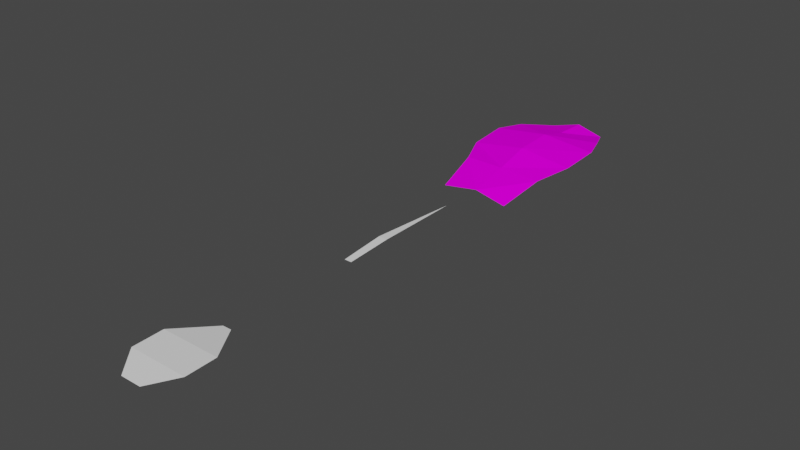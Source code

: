 # Source: Foliage.blend  (saved by Blender 2.90.8; exported with 4.5.12 LTS)
import bpy
from mathutils import Matrix  # noqa: F401  (used for matrix-valued properties, if any)

bpy.ops.wm.read_factory_settings(use_empty=True)
scene = bpy.context.scene
scene.name = 'Scene'

# ---- collections
col_collection = bpy.data.collections.new('Collection'); scene.collection.children.link(col_collection)

# ---- images (referenced by path relative to the original .blend; pixels are not part of the script)
import os
ASSET_DIR = os.environ.get("B2B_ASSET_DIR", "")  # directory of the original .blend (textures are referenced by path, not embedded)
HERE = os.path.dirname(os.path.abspath(__file__))  # packed textures are extracted next to this script under _unpacked/

def load_image(name, relpath, width, height, colorspace="sRGB"):
    """Load a texture the original file referenced (path relative to the .blend, or extracted next to this script)."""
    p = next((c for c in (os.path.join(HERE, relpath), os.path.join(ASSET_DIR, relpath)) if relpath and os.path.exists(c)), "")
    if p:
        img = bpy.data.images.load(p, check_existing=True)
        img.name = name
    else:  # same state as the original file: an image datablock whose file is absent (Cycles renders it pink)
        img = bpy.data.images.new(name, width, height)
        img.source = "FILE"
        img.filepath = "//" + (relpath or name)
    img.colorspace_settings.name = colorspace
    return img
img_fern_bush_png = load_image('Fern Bush.png', 'Fern Bush.png', 1024, 1024, 'sRGB')

# ---- materials (node trees are filled in below, after node groups)
mat_fern_bush = bpy.data.materials.new('Fern Bush')
mat_fern_bush.surface_render_method = 'BLENDED'
mat_fern_bush.blend_method = 'BLEND'
mat_fern_bush.use_backface_culling = True
mat_fern_bush.use_transparent_shadow = False

# ---- material node trees
mat_fern_bush.use_nodes = True; mat_fern_bush.node_tree.nodes.clear()
_N = mat_fern_bush.node_tree.nodes; _L = mat_fern_bush.node_tree.links
n0 = _N.new('ShaderNodeOutputMaterial'); n0.name = 'Material Output'; n0.location = (300, 300)
n1 = _N.new('ShaderNodeBsdfPrincipled'); n1.name = 'Principled BSDF'; n1.location = (10, 300)
n1.distribution = 'GGX'
n1.subsurface_method = 'BURLEY'
n1.inputs[3].default_value = 1.45
n1.inputs[13].default_value = 0.0
n1.inputs[27].default_value = (0.0, 0.0, 0.0, 1.0)
n1.inputs[28].default_value = 1.0
n2 = _N.new('ShaderNodeTexImage'); n2.name = 'Image Texture'; n2.location = (-280, 280)
n2.image = img_fern_bush_png
n2.interpolation = 'Closest'
_L.new(n1.outputs[0], n0.inputs[0])
_L.new(n2.outputs[0], n1.inputs[0])
n0.is_active_output = True

# ---- world
world_world = bpy.data.worlds.new('World'); scene.world = world_world
world_world.use_nodes = True; world_world.node_tree.nodes.clear()
_N = world_world.node_tree.nodes; _L = world_world.node_tree.links
n0 = _N.new('ShaderNodeOutputWorld'); n0.name = 'World Output'; n0.location = (300, 300)
n1 = _N.new('ShaderNodeBackground'); n1.name = 'Background'; n1.location = (10, 300)
n1.inputs[0].default_value = (0.05088, 0.05088, 0.05088, 1.0)
_L.new(n1.outputs[0], n0.inputs[0])
n0.is_active_output = True
world_world.color = (0.05088, 0.05088, 0.05088)
world_world.use_sun_shadow = False
world_world.sun_shadow_jitter_overblur = 0.0

# ---- meshes
me_plane = bpy.data.meshes.new('Plane')
me_plane.from_pydata([(-0.2275, -11.0, 0.0), (0.2275, -11.0, 0.0), (-0.0975, -9.0, 0.0), (0.0975, -9.0, 0.0), (-0.65, -9.792, 0.095), (-0.65, -10.46, 0.08), (0.65, -10.46, 0.08), (0.65, -9.792, 0.095)], [], [(4, 7, 3, 2), (0, 1, 6, 5), (5, 6, 7, 4)])
_uv = me_plane.uv_layers.new(name='UVMap')
_uv.uv.foreach_set('vector', [0.175, 0.6055, 0.825, 0.6055, 0.5488, 1.001, 0.4512, 1.001, 0.3863, 0.001318, 0.6137, 0.001318, 0.825, 0.2722, 0.175, 0.2722, 0.175, 0.2722, 0.825, 0.2722, 0.825, 0.6055, 0.175, 0.6055])
me_plane.use_remesh_fix_poles = True
me_plane.use_remesh_preserve_attributes = False
me_plane.use_mirror_vertex_groups = False
me_plane.update()
me_plane_001 = bpy.data.meshes.new('Plane.001')
me_plane_001.from_pydata([(-0.08, -6.0, 0.0), (0.08, -6.0, 0.0), (0.0, -3.0, 0.0125), (-0.1, -5.0, 0.075), (0.1, -5.0, 0.075)], [], [(3, 4, 2), (0, 1, 4, 3)])
_uv = me_plane_001.uv_layers.new(name='UVMap')
_uv.uv.foreach_set('vector', [0.4917, 0.5972, 0.5083, 0.5972, 0.5, 0.7639, 0.4933, 0.5139, 0.5067, 0.5139, 0.5083, 0.5972, 0.4917, 0.5972])
me_plane_001.use_remesh_fix_poles = True
me_plane_001.use_remesh_preserve_attributes = False
me_plane_001.use_mirror_vertex_groups = False
me_plane_001.update()
me_plane_002 = bpy.data.meshes.new('Plane.002')
me_plane_002.from_pydata([(-0.8168, -2.0, -0.1334), (0.7168, -2.0, -0.1568), (-0.6589, 2.046, 0.02735), (0.5942, 2.046, 0.06274), (-1.107, 1.279, 0.1842), (-1.241, 0.5706, 0.2723), (-1.235, -0.3147, 0.198), (-0.8828, -1.088, 0.1969), (0.9247, -1.088, 0.1467), (1.179, -0.3147, 0.2546), (1.217, 0.5706, 0.335), (0.9518, 1.279, 0.256), (0.0, -2.0, 0.0), (3.643e-17, 2.046, 0.2213), (4.372e-17, -1.088, 0.1969), (4.663e-17, -0.3147, 0.3987), (9.764e-17, 0.5706, 0.4397), (5.683e-17, 1.279, 0.256)], [], [(17, 11, 3), (12, 1, 8), (14, 8, 9), (15, 9, 10), (16, 10, 11), (16, 17, 4), (15, 16, 5), (14, 15, 6), (12, 14, 7), (17, 13, 2), (13, 17, 3), (4, 17, 2), (5, 16, 4), (17, 16, 11), (6, 15, 5), (16, 15, 10), (7, 14, 6), (15, 14, 9), (14, 12, 8), (0, 12, 7)])
_uv = me_plane_002.uv_layers.new(name='UVMap')
_uv.uv.foreach_set('vector', [0.8108, 0.4778, 0.8108, 0.1067, 1.0, 0.2461, 0.0003823, 0.4778, 0.0003823, 0.1983, 0.2257, 0.09384, 0.2257, 0.4778, 0.2257, 0.09384, 0.4169, 0.01791, 0.4169, 0.4778, 0.4169, 0.01791, 0.6357, 0.003316, 0.6357, 0.4778, 0.6357, 0.003316, 0.8108, 0.1067, 0.6357, 0.4778, 0.8108, 0.4778, 0.8108, 0.9369, 0.4169, 0.4778, 0.6357, 0.4778, 0.6357, 0.9616, 0.2257, 0.4778, 0.4169, 0.4778, 0.4169, 0.9594, 0.0003823, 0.4778, 0.2257, 0.4778, 0.2257, 0.8768, 0.8108, 0.4778, 1.0, 0.4778, 1.0, 0.9926, 1.0, 0.4778, 0.8108, 0.4778, 1.0, 0.2461, 0.8108, 0.9369, 0.8108, 0.4778, 1.0, 0.9926, 0.6357, 0.9616, 0.6357, 0.4778, 0.8108, 0.9369, 0.8108, 0.4778, 0.6357, 0.4778, 0.8108, 0.1067, 0.4169, 0.9594, 0.4169, 0.4778, 0.6357, 0.9616, 0.6357, 0.4778, 0.4169, 0.4778, 0.6357, 0.003316, 0.2257, 0.8768, 0.2257, 0.4778, 0.4169, 0.9594, 0.4169, 0.4778, 0.2257, 0.4778, 0.4169, 0.01791, 0.2257, 0.4778, 0.0003823, 0.4778, 0.2257, 0.09384, 0.0003823, 0.7963, 0.0003823, 0.4778, 0.2257, 0.8768])
me_plane_002.materials.append(mat_fern_bush)
me_plane_002.use_remesh_fix_poles = True
me_plane_002.use_remesh_preserve_attributes = False
me_plane_002.use_mirror_vertex_groups = False
me_plane_002.update()

# ---- objects
ob_leaf = bpy.data.objects.new('Leaf', me_plane)
ob_grass = bpy.data.objects.new('Grass', me_plane_001)
ob_branch = bpy.data.objects.new('Branch', me_plane_002)

# ---- transforms, parenting, visibility, modifiers, constraints
ob_leaf.location = (0.0, 0.0, 0.0)
ob_leaf.lineart.crease_threshold = 0.0
ob_grass.location = (0.0, 0.0, 0.0)
ob_grass.lineart.crease_threshold = 0.0
ob_branch.location = (0.0, 0.0, 0.0)
ob_branch.lineart.crease_threshold = 0.0

# ---- collection membership
col_collection.objects.link(ob_leaf)
col_collection.objects.link(ob_grass)
col_collection.objects.link(ob_branch)

# ---- scene / render settings (as saved in the file)
scene.frame_start = 1; scene.frame_end = 250; scene.frame_set(0)
scene.render.engine = 'BLENDER_EEVEE_NEXT'
scene.cycles.use_denoising = False
scene.cycles.samples = 128
scene.cycles.sampling_pattern = 'TABULATED_SOBOL'
scene.cycles.use_adaptive_sampling = False
scene.cycles.use_light_tree = False
scene.view_settings.view_transform = 'Filmic'
bpy.context.view_layer.update()

# ---- added for rendering (the .blend has no active camera and no usable light): camera, sun
cam_auto = bpy.data.cameras.new('AutoCamera')
cam_auto.lens = 50.0
cam_auto.sensor_width = 36.0
cam_auto.clip_end = 1000.0
ob_auto_camera = bpy.data.objects.new('AutoCamera', cam_auto)
scene.collection.objects.link(ob_auto_camera)
ob_auto_camera.location = (12.2832, -19.2312, 9.97755)
ob_auto_camera.rotation_euler = (1.09748, -7.21219e-08, 0.694738)
scene.camera = ob_auto_camera
light_auto_sun = bpy.data.lights.new('AutoSun', 'SUN')
light_auto_sun.energy = 3.0
light_auto_sun.angle = 0.0523599
ob_auto_sun = bpy.data.objects.new('AutoSun', light_auto_sun)
scene.collection.objects.link(ob_auto_sun)
ob_auto_sun.rotation_euler = (0.872665, 0.174533, 0.523599)
bpy.context.view_layer.update()
